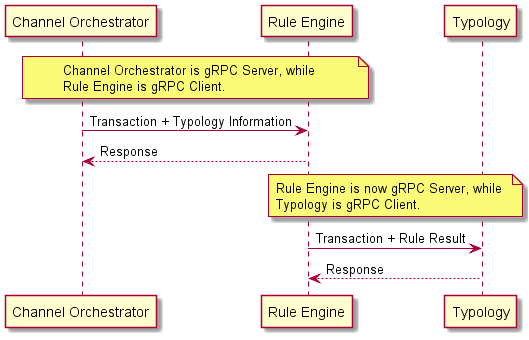

The diagram above was rendered by PlantUML. Its source (embedded in the PNG):
@startuml
participant "Channel Orchestrator" as co
participant "Rule Engine" as re
participant Typology as t
note over co, re
Channel Orchestrator is gRPC Server, while
Rule Engine is gRPC Client.
end note
co -> re: Transaction + Typology Information
re --> co: Response
note over re, t
Rule Engine is now gRPC Server, while
Typology is gRPC Client.
end note
re -> t: Transaction + Rule Result
t --> re: Response
@enduml